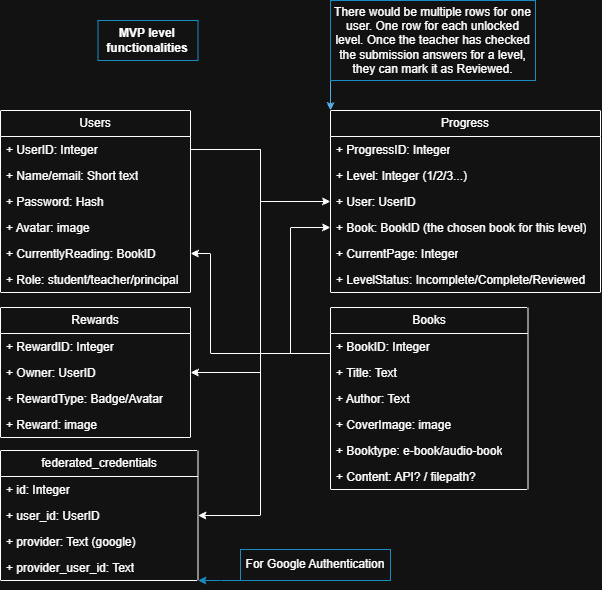

The diagram above was exported from draw.io. Its source (the exported page's mxGraphModel, read from the mxfile embedded in the PNG):
<mxGraphModel dx="868" dy="468" grid="1" gridSize="10" guides="1" tooltips="1" connect="1" arrows="1" fold="1" page="1" pageScale="1" pageWidth="850" pageHeight="1100" math="0" shadow="0">
  <root>
    <mxCell id="0" />
    <mxCell id="1" parent="0" />
    <mxCell id="IwpML0S-s3w2_LrbnxuS-375" parent="1" style="swimlane;fontStyle=0;childLayout=stackLayout;horizontal=1;startSize=26;fillColor=none;horizontalStack=0;resizeParent=1;resizeParentMax=0;resizeLast=0;collapsible=1;marginBottom=0;whiteSpace=wrap;html=1;" value="Users" vertex="1">
      <mxGeometry height="182" width="190" x="49.9970588235295" y="169.9988522518383" as="geometry">
        <mxRectangle height="30" width="90" x="230" y="70" as="alternateBounds" />
      </mxGeometry>
    </mxCell>
    <mxCell id="IwpML0S-s3w2_LrbnxuS-376" parent="IwpML0S-s3w2_LrbnxuS-375" style="text;strokeColor=none;fillColor=none;align=left;verticalAlign=top;spacingLeft=4;spacingRight=4;overflow=hidden;rotatable=0;points=[[0,0.5],[1,0.5]];portConstraint=eastwest;whiteSpace=wrap;html=1;" value="+ UserID: Integer" vertex="1">
      <mxGeometry height="26" width="190" y="26" as="geometry" />
    </mxCell>
    <mxCell id="IwpML0S-s3w2_LrbnxuS-377" parent="IwpML0S-s3w2_LrbnxuS-375" style="text;strokeColor=none;fillColor=none;align=left;verticalAlign=top;spacingLeft=4;spacingRight=4;overflow=hidden;rotatable=0;points=[[0,0.5],[1,0.5]];portConstraint=eastwest;whiteSpace=wrap;html=1;" value="+ Name/email: Short text" vertex="1">
      <mxGeometry height="26" width="190" y="52" as="geometry" />
    </mxCell>
    <mxCell id="IwpML0S-s3w2_LrbnxuS-378" parent="IwpML0S-s3w2_LrbnxuS-375" style="text;strokeColor=none;fillColor=none;align=left;verticalAlign=top;spacingLeft=4;spacingRight=4;overflow=hidden;rotatable=0;points=[[0,0.5],[1,0.5]];portConstraint=eastwest;whiteSpace=wrap;html=1;" value="+ Password: Hash" vertex="1">
      <mxGeometry height="26" width="190" y="78" as="geometry" />
    </mxCell>
    <mxCell id="IwpML0S-s3w2_LrbnxuS-379" parent="IwpML0S-s3w2_LrbnxuS-375" style="text;strokeColor=none;fillColor=none;align=left;verticalAlign=top;spacingLeft=4;spacingRight=4;overflow=hidden;rotatable=0;points=[[0,0.5],[1,0.5]];portConstraint=eastwest;whiteSpace=wrap;html=1;" value="+ Avatar: image" vertex="1">
      <mxGeometry height="26" width="190" y="104" as="geometry" />
    </mxCell>
    <mxCell id="IwpML0S-s3w2_LrbnxuS-380" parent="IwpML0S-s3w2_LrbnxuS-375" style="text;strokeColor=none;fillColor=none;align=left;verticalAlign=top;spacingLeft=4;spacingRight=4;overflow=hidden;rotatable=0;points=[[0,0.5],[1,0.5]];portConstraint=eastwest;whiteSpace=wrap;html=1;" value="+ CurrentlyReading: BookID" vertex="1">
      <mxGeometry height="26" width="190" y="130" as="geometry" />
    </mxCell>
    <mxCell id="IwpML0S-s3w2_LrbnxuS-382" parent="IwpML0S-s3w2_LrbnxuS-375" style="text;strokeColor=none;fillColor=none;align=left;verticalAlign=top;spacingLeft=4;spacingRight=4;overflow=hidden;rotatable=0;points=[[0,0.5],[1,0.5]];portConstraint=eastwest;whiteSpace=wrap;html=1;" value="+ Role: student/teacher/principal" vertex="1">
      <mxGeometry height="26" width="190" y="156" as="geometry" />
    </mxCell>
    <mxCell id="IwpML0S-s3w2_LrbnxuS-383" parent="1" style="swimlane;fontStyle=0;childLayout=stackLayout;horizontal=1;startSize=26;fillColor=none;horizontalStack=0;resizeParent=1;resizeParentMax=0;resizeLast=0;collapsible=1;marginBottom=0;whiteSpace=wrap;html=1;" value="Books" vertex="1">
      <mxGeometry height="182" width="197.5" x="379.9970588235295" y="366.9988522518383" as="geometry">
        <mxRectangle height="30" width="90" x="230" y="70" as="alternateBounds" />
      </mxGeometry>
    </mxCell>
    <mxCell id="IwpML0S-s3w2_LrbnxuS-384" parent="IwpML0S-s3w2_LrbnxuS-383" style="text;strokeColor=none;fillColor=none;align=left;verticalAlign=top;spacingLeft=4;spacingRight=4;overflow=hidden;rotatable=0;points=[[0,0.5],[1,0.5]];portConstraint=eastwest;whiteSpace=wrap;html=1;" value="+ BookID: Integer" vertex="1">
      <mxGeometry height="26" width="197.5" y="26" as="geometry" />
    </mxCell>
    <mxCell id="IwpML0S-s3w2_LrbnxuS-385" parent="IwpML0S-s3w2_LrbnxuS-383" style="text;strokeColor=none;fillColor=none;align=left;verticalAlign=top;spacingLeft=4;spacingRight=4;overflow=hidden;rotatable=0;points=[[0,0.5],[1,0.5]];portConstraint=eastwest;whiteSpace=wrap;html=1;" value="+ Title: Text" vertex="1">
      <mxGeometry height="26" width="197.5" y="52" as="geometry" />
    </mxCell>
    <mxCell id="IwpML0S-s3w2_LrbnxuS-386" parent="IwpML0S-s3w2_LrbnxuS-383" style="text;strokeColor=none;fillColor=none;align=left;verticalAlign=top;spacingLeft=4;spacingRight=4;overflow=hidden;rotatable=0;points=[[0,0.5],[1,0.5]];portConstraint=eastwest;whiteSpace=wrap;html=1;" value="+ Author: Text" vertex="1">
      <mxGeometry height="26" width="197.5" y="78" as="geometry" />
    </mxCell>
    <mxCell id="IwpML0S-s3w2_LrbnxuS-387" parent="IwpML0S-s3w2_LrbnxuS-383" style="text;strokeColor=none;fillColor=none;align=left;verticalAlign=top;spacingLeft=4;spacingRight=4;overflow=hidden;rotatable=0;points=[[0,0.5],[1,0.5]];portConstraint=eastwest;whiteSpace=wrap;html=1;" value="+ CoverImage: image" vertex="1">
      <mxGeometry height="26" width="197.5" y="104" as="geometry" />
    </mxCell>
    <mxCell id="IwpML0S-s3w2_LrbnxuS-388" parent="IwpML0S-s3w2_LrbnxuS-383" style="text;strokeColor=none;fillColor=none;align=left;verticalAlign=top;spacingLeft=4;spacingRight=4;overflow=hidden;rotatable=0;points=[[0,0.5],[1,0.5]];portConstraint=eastwest;whiteSpace=wrap;html=1;" value="+ Booktype: e-book/audio-book" vertex="1">
      <mxGeometry height="26" width="197.5" y="130" as="geometry" />
    </mxCell>
    <mxCell id="IwpML0S-s3w2_LrbnxuS-389" parent="IwpML0S-s3w2_LrbnxuS-383" style="text;strokeColor=none;fillColor=none;align=left;verticalAlign=top;spacingLeft=4;spacingRight=4;overflow=hidden;rotatable=0;points=[[0,0.5],[1,0.5]];portConstraint=eastwest;whiteSpace=wrap;html=1;" value="+ Content: API? / filepath?" vertex="1">
      <mxGeometry height="26" width="197.5" y="156" as="geometry" />
    </mxCell>
    <mxCell id="IwpML0S-s3w2_LrbnxuS-390" parent="1" style="swimlane;fontStyle=0;childLayout=stackLayout;horizontal=1;startSize=26;fillColor=none;horizontalStack=0;resizeParent=1;resizeParentMax=0;resizeLast=0;collapsible=1;marginBottom=0;whiteSpace=wrap;html=1;" value="Progress" vertex="1">
      <mxGeometry height="182" width="270" x="379.9970588235295" y="169.9988522518383" as="geometry">
        <mxRectangle height="30" width="90" x="60" y="290" as="alternateBounds" />
      </mxGeometry>
    </mxCell>
    <mxCell id="IwpML0S-s3w2_LrbnxuS-391" parent="IwpML0S-s3w2_LrbnxuS-390" style="text;strokeColor=none;fillColor=none;align=left;verticalAlign=top;spacingLeft=4;spacingRight=4;overflow=hidden;rotatable=0;points=[[0,0.5],[1,0.5]];portConstraint=eastwest;whiteSpace=wrap;html=1;" value="+ ProgressID: Integer" vertex="1">
      <mxGeometry height="26" width="270" y="26" as="geometry" />
    </mxCell>
    <mxCell id="IwpML0S-s3w2_LrbnxuS-392" parent="IwpML0S-s3w2_LrbnxuS-390" style="text;strokeColor=none;fillColor=none;align=left;verticalAlign=top;spacingLeft=4;spacingRight=4;overflow=hidden;rotatable=0;points=[[0,0.5],[1,0.5]];portConstraint=eastwest;whiteSpace=wrap;html=1;" value="+ Level: Integer (1/2/3...)" vertex="1">
      <mxGeometry height="26" width="270" y="52" as="geometry" />
    </mxCell>
    <mxCell id="IwpML0S-s3w2_LrbnxuS-393" parent="IwpML0S-s3w2_LrbnxuS-390" style="text;strokeColor=none;fillColor=none;align=left;verticalAlign=top;spacingLeft=4;spacingRight=4;overflow=hidden;rotatable=0;points=[[0,0.5],[1,0.5]];portConstraint=eastwest;whiteSpace=wrap;html=1;" value="+ User: UserID" vertex="1">
      <mxGeometry height="26" width="270" y="78" as="geometry" />
    </mxCell>
    <mxCell id="IwpML0S-s3w2_LrbnxuS-394" parent="IwpML0S-s3w2_LrbnxuS-390" style="text;strokeColor=none;fillColor=none;align=left;verticalAlign=top;spacingLeft=4;spacingRight=4;overflow=hidden;rotatable=0;points=[[0,0.5],[1,0.5]];portConstraint=eastwest;whiteSpace=wrap;html=1;" value="+ Book: BookID (the chosen book for this level)" vertex="1">
      <mxGeometry height="26" width="270" y="104" as="geometry" />
    </mxCell>
    <mxCell id="IwpML0S-s3w2_LrbnxuS-395" parent="IwpML0S-s3w2_LrbnxuS-390" style="text;strokeColor=none;fillColor=none;align=left;verticalAlign=top;spacingLeft=4;spacingRight=4;overflow=hidden;rotatable=0;points=[[0,0.5],[1,0.5]];portConstraint=eastwest;whiteSpace=wrap;html=1;" value="+ CurrentPage: Integer" vertex="1">
      <mxGeometry height="26" width="270" y="130" as="geometry" />
    </mxCell>
    <mxCell id="IwpML0S-s3w2_LrbnxuS-396" parent="IwpML0S-s3w2_LrbnxuS-390" style="text;strokeColor=none;fillColor=none;align=left;verticalAlign=top;spacingLeft=4;spacingRight=4;overflow=hidden;rotatable=0;points=[[0,0.5],[1,0.5]];portConstraint=eastwest;whiteSpace=wrap;html=1;" value="+ LevelStatus: Incomplete/Complete/Reviewed" vertex="1">
      <mxGeometry height="26" width="270" y="156" as="geometry" />
    </mxCell>
    <mxCell id="IwpML0S-s3w2_LrbnxuS-397" edge="1" parent="1" source="IwpML0S-s3w2_LrbnxuS-398" style="edgeStyle=orthogonalEdgeStyle;rounded=0;orthogonalLoop=1;jettySize=auto;html=1;exitX=0;exitY=1;exitDx=0;exitDy=0;fillColor=#1ba1e2;strokeColor=#006EAF;entryX=0;entryY=0;entryDx=0;entryDy=0;" target="IwpML0S-s3w2_LrbnxuS-390">
      <mxGeometry relative="1" as="geometry">
        <mxPoint x="289.9970588235295" y="139.9988522518383" as="targetPoint" />
      </mxGeometry>
    </mxCell>
    <mxCell id="IwpML0S-s3w2_LrbnxuS-398" parent="1" style="rounded=0;whiteSpace=wrap;html=1;strokeColor=#1BA1E2;" value="There would be multiple rows for one user. One row for each unlocked level. Once the teacher has checked the submission answers for a level, they can mark it as Reviewed." vertex="1">
      <mxGeometry height="80" width="205" x="379.9970588235295" y="59.99885225183829" as="geometry" />
    </mxCell>
    <mxCell id="IwpML0S-s3w2_LrbnxuS-399" parent="1" style="swimlane;fontStyle=0;childLayout=stackLayout;horizontal=1;startSize=26;fillColor=none;horizontalStack=0;resizeParent=1;resizeParentMax=0;resizeLast=0;collapsible=1;marginBottom=0;whiteSpace=wrap;html=1;" value="Rewards" vertex="1">
      <mxGeometry height="130" width="190" x="49.9970588235295" y="366.9988522518383" as="geometry" />
    </mxCell>
    <mxCell id="IwpML0S-s3w2_LrbnxuS-400" parent="IwpML0S-s3w2_LrbnxuS-399" style="text;strokeColor=none;fillColor=none;align=left;verticalAlign=top;spacingLeft=4;spacingRight=4;overflow=hidden;rotatable=0;points=[[0,0.5],[1,0.5]];portConstraint=eastwest;whiteSpace=wrap;html=1;" value="+ RewardID: Integer" vertex="1">
      <mxGeometry height="26" width="190" y="26" as="geometry" />
    </mxCell>
    <mxCell id="IwpML0S-s3w2_LrbnxuS-401" parent="IwpML0S-s3w2_LrbnxuS-399" style="text;strokeColor=none;fillColor=none;align=left;verticalAlign=top;spacingLeft=4;spacingRight=4;overflow=hidden;rotatable=0;points=[[0,0.5],[1,0.5]];portConstraint=eastwest;whiteSpace=wrap;html=1;" value="+ Owner: UserID" vertex="1">
      <mxGeometry height="26" width="190" y="52" as="geometry" />
    </mxCell>
    <mxCell id="IwpML0S-s3w2_LrbnxuS-402" parent="IwpML0S-s3w2_LrbnxuS-399" style="text;strokeColor=none;fillColor=none;align=left;verticalAlign=top;spacingLeft=4;spacingRight=4;overflow=hidden;rotatable=0;points=[[0,0.5],[1,0.5]];portConstraint=eastwest;whiteSpace=wrap;html=1;" value="+ RewardType: Badge/Avatar" vertex="1">
      <mxGeometry height="26" width="190" y="78" as="geometry" />
    </mxCell>
    <mxCell id="IwpML0S-s3w2_LrbnxuS-403" parent="IwpML0S-s3w2_LrbnxuS-399" style="text;strokeColor=none;fillColor=none;align=left;verticalAlign=top;spacingLeft=4;spacingRight=4;overflow=hidden;rotatable=0;points=[[0,0.5],[1,0.5]];portConstraint=eastwest;whiteSpace=wrap;html=1;" value="+ Reward: image" vertex="1">
      <mxGeometry height="26" width="190" y="104" as="geometry" />
    </mxCell>
    <mxCell id="IwpML0S-s3w2_LrbnxuS-404" edge="1" parent="1" source="IwpML0S-s3w2_LrbnxuS-376" style="edgeStyle=orthogonalEdgeStyle;rounded=0;orthogonalLoop=1;jettySize=auto;html=1;exitX=1;exitY=0.5;exitDx=0;exitDy=0;entryX=1;entryY=0.5;entryDx=0;entryDy=0;" target="IwpML0S-s3w2_LrbnxuS-401">
      <mxGeometry relative="1" as="geometry">
        <Array as="points">
          <mxPoint x="310" y="209" />
          <mxPoint x="310" y="432" />
        </Array>
      </mxGeometry>
    </mxCell>
    <mxCell id="IwpML0S-s3w2_LrbnxuS-405" edge="1" parent="1" source="IwpML0S-s3w2_LrbnxuS-376" style="edgeStyle=orthogonalEdgeStyle;rounded=0;orthogonalLoop=1;jettySize=auto;html=1;exitX=1;exitY=0.5;exitDx=0;exitDy=0;entryX=0;entryY=0.5;entryDx=0;entryDy=0;" target="IwpML0S-s3w2_LrbnxuS-393">
      <mxGeometry relative="1" as="geometry">
        <Array as="points">
          <mxPoint x="309.9970588235295" y="208.9988522518383" />
          <mxPoint x="309.9970588235295" y="260.9988522518383" />
        </Array>
      </mxGeometry>
    </mxCell>
    <mxCell id="IwpML0S-s3w2_LrbnxuS-406" edge="1" parent="1" source="IwpML0S-s3w2_LrbnxuS-384" style="edgeStyle=orthogonalEdgeStyle;rounded=0;orthogonalLoop=1;jettySize=auto;html=1;exitX=0;exitY=0.5;exitDx=0;exitDy=0;entryX=1;entryY=0.5;entryDx=0;entryDy=0;" target="IwpML0S-s3w2_LrbnxuS-380">
      <mxGeometry relative="1" as="geometry">
        <Array as="points">
          <mxPoint x="259.9970588235295" y="412.9988522518383" />
          <mxPoint x="259.9970588235295" y="312.9988522518383" />
        </Array>
      </mxGeometry>
    </mxCell>
    <mxCell id="IwpML0S-s3w2_LrbnxuS-407" edge="1" parent="1" source="IwpML0S-s3w2_LrbnxuS-384" style="edgeStyle=orthogonalEdgeStyle;rounded=0;orthogonalLoop=1;jettySize=auto;html=1;exitX=0;exitY=0.5;exitDx=0;exitDy=0;entryX=0;entryY=0.5;entryDx=0;entryDy=0;" target="IwpML0S-s3w2_LrbnxuS-394">
      <mxGeometry relative="1" as="geometry">
        <Array as="points">
          <mxPoint x="379.9970588235295" y="412.9988522518383" />
          <mxPoint x="339.9970588235295" y="412.9988522518383" />
          <mxPoint x="339.9970588235295" y="286.9988522518383" />
        </Array>
      </mxGeometry>
    </mxCell>
    <mxCell id="IwpML0S-s3w2_LrbnxuS-409" parent="1" style="swimlane;fontStyle=0;childLayout=stackLayout;horizontal=1;startSize=26;fillColor=none;horizontalStack=0;resizeParent=1;resizeParentMax=0;resizeLast=0;collapsible=1;marginBottom=0;whiteSpace=wrap;html=1;" value="federated_credentials" vertex="1">
      <mxGeometry height="130" width="197.5" x="49.9970588235295" y="509.99885225183834" as="geometry" />
    </mxCell>
    <mxCell id="IwpML0S-s3w2_LrbnxuS-410" parent="IwpML0S-s3w2_LrbnxuS-409" style="text;strokeColor=none;fillColor=none;align=left;verticalAlign=top;spacingLeft=4;spacingRight=4;overflow=hidden;rotatable=0;points=[[0,0.5],[1,0.5]];portConstraint=eastwest;whiteSpace=wrap;html=1;" value="+ id: Integer" vertex="1">
      <mxGeometry height="26" width="197.5" y="26" as="geometry" />
    </mxCell>
    <mxCell id="IwpML0S-s3w2_LrbnxuS-411" parent="IwpML0S-s3w2_LrbnxuS-409" style="text;strokeColor=none;fillColor=none;align=left;verticalAlign=top;spacingLeft=4;spacingRight=4;overflow=hidden;rotatable=0;points=[[0,0.5],[1,0.5]];portConstraint=eastwest;whiteSpace=wrap;html=1;" value="+ user_id: UserID" vertex="1">
      <mxGeometry height="26" width="197.5" y="52" as="geometry" />
    </mxCell>
    <mxCell id="IwpML0S-s3w2_LrbnxuS-412" parent="IwpML0S-s3w2_LrbnxuS-409" style="text;strokeColor=none;fillColor=none;align=left;verticalAlign=top;spacingLeft=4;spacingRight=4;overflow=hidden;rotatable=0;points=[[0,0.5],[1,0.5]];portConstraint=eastwest;whiteSpace=wrap;html=1;" value="+ provider: Text (google)" vertex="1">
      <mxGeometry height="26" width="197.5" y="78" as="geometry" />
    </mxCell>
    <mxCell id="IwpML0S-s3w2_LrbnxuS-413" parent="IwpML0S-s3w2_LrbnxuS-409" style="text;strokeColor=none;fillColor=none;align=left;verticalAlign=top;spacingLeft=4;spacingRight=4;overflow=hidden;rotatable=0;points=[[0,0.5],[1,0.5]];portConstraint=eastwest;whiteSpace=wrap;html=1;" value="+ provider_user_id: Text" vertex="1">
      <mxGeometry height="26" width="197.5" y="104" as="geometry" />
    </mxCell>
    <mxCell id="IwpML0S-s3w2_LrbnxuS-414" edge="1" parent="1" source="IwpML0S-s3w2_LrbnxuS-376" style="edgeStyle=orthogonalEdgeStyle;rounded=0;orthogonalLoop=1;jettySize=auto;html=1;exitX=1;exitY=0.5;exitDx=0;exitDy=0;entryX=1;entryY=0.5;entryDx=0;entryDy=0;" target="IwpML0S-s3w2_LrbnxuS-411">
      <mxGeometry relative="1" as="geometry">
        <Array as="points">
          <mxPoint x="310" y="209" />
          <mxPoint x="310" y="575" />
        </Array>
      </mxGeometry>
    </mxCell>
    <mxCell id="IwpML0S-s3w2_LrbnxuS-415" edge="1" parent="1" source="IwpML0S-s3w2_LrbnxuS-416" style="edgeStyle=orthogonalEdgeStyle;rounded=0;orthogonalLoop=1;jettySize=auto;html=1;exitX=0;exitY=1;exitDx=0;exitDy=0;entryX=1;entryY=1;entryDx=0;entryDy=0;strokeColor=#1BA1E2;" target="IwpML0S-s3w2_LrbnxuS-409">
      <mxGeometry relative="1" as="geometry">
        <Array as="points">
          <mxPoint x="270" y="640" />
          <mxPoint x="270" y="640" />
        </Array>
        <mxPoint x="259.9970588235295" y="639.9988522518383" as="targetPoint" />
      </mxGeometry>
    </mxCell>
    <mxCell id="IwpML0S-s3w2_LrbnxuS-416" parent="1" style="rounded=0;whiteSpace=wrap;html=1;strokeColor=#1BA1E2;" value="For Google Authentication" vertex="1">
      <mxGeometry height="31" width="150" x="289.9970588235295" y="608.9988522518383" as="geometry" />
    </mxCell>
    <mxCell id="IwpML0S-s3w2_LrbnxuS-417" parent="1" style="rounded=0;whiteSpace=wrap;html=1;strokeColor=#1BA1E2;" value="&lt;b&gt;MVP level functionalities&lt;/b&gt;" vertex="1">
      <mxGeometry height="40" width="100" x="147.4970588235295" y="79.99885225183829" as="geometry" />
    </mxCell>
  </root>
</mxGraphModel>